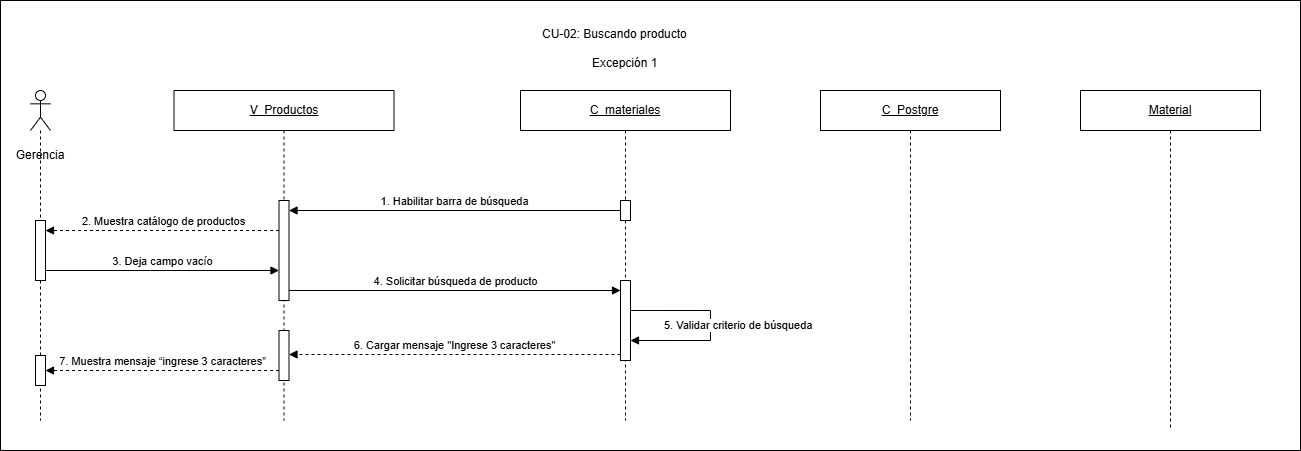

The diagram above was exported from draw.io. Its source (the exported page's mxGraphModel, read from the mxfile embedded in the PNG):
<mxGraphModel dx="1336" dy="791" grid="1" gridSize="10" guides="1" tooltips="1" connect="1" arrows="1" fold="1" page="1" pageScale="1" pageWidth="827" pageHeight="1169" math="0" shadow="0">
  <root>
    <mxCell id="0" />
    <mxCell id="1" parent="0" />
    <mxCell id="D-7yaQk4Tf63xl0iYnqC-1" parent="1" style="rounded=0;whiteSpace=wrap;html=1;" value="" vertex="1">
      <mxGeometry height="450" width="1300" x="360" y="230" as="geometry" />
    </mxCell>
    <mxCell id="D-7yaQk4Tf63xl0iYnqC-2" parent="1" style="shape=umlLifeline;perimeter=lifelinePerimeter;whiteSpace=wrap;html=1;container=1;dropTarget=0;collapsible=0;recursiveResize=0;outlineConnect=0;portConstraint=eastwest;" value="&lt;u&gt;V_Productos&lt;/u&gt;" vertex="1">
      <mxGeometry height="330" width="220" x="533.5" y="320" as="geometry" />
    </mxCell>
    <mxCell id="D-7yaQk4Tf63xl0iYnqC-3" parent="D-7yaQk4Tf63xl0iYnqC-2" style="html=1;points=[[0,0,0,0,5],[0,1,0,0,-5],[1,0,0,0,5],[1,1,0,0,-5]];perimeter=orthogonalPerimeter;outlineConnect=0;targetShapes=umlLifeline;portConstraint=eastwest;newEdgeStyle={&quot;curved&quot;:0,&quot;rounded&quot;:0};" value="" vertex="1">
      <mxGeometry height="100" width="10" x="105" y="110" as="geometry" />
    </mxCell>
    <mxCell id="FytNu_QDsJjLM0o48PvP-4" parent="D-7yaQk4Tf63xl0iYnqC-2" style="html=1;points=[[0,0,0,0,5],[0,1,0,0,-5],[1,0,0,0,5],[1,1,0,0,-5]];perimeter=orthogonalPerimeter;outlineConnect=0;targetShapes=umlLifeline;portConstraint=eastwest;newEdgeStyle={&quot;curved&quot;:0,&quot;rounded&quot;:0};" value="" vertex="1">
      <mxGeometry height="50" width="10" x="105" y="240" as="geometry" />
    </mxCell>
    <mxCell id="D-7yaQk4Tf63xl0iYnqC-4" parent="1" style="shape=umlLifeline;perimeter=lifelinePerimeter;whiteSpace=wrap;html=1;container=1;dropTarget=0;collapsible=0;recursiveResize=0;outlineConnect=0;portConstraint=eastwest;" value="&lt;u&gt;C_&lt;/u&gt;&lt;u&gt;materiales&lt;/u&gt;" vertex="1">
      <mxGeometry height="330" width="210" x="880" y="320" as="geometry" />
    </mxCell>
    <mxCell id="D-7yaQk4Tf63xl0iYnqC-5" parent="D-7yaQk4Tf63xl0iYnqC-4" style="html=1;points=[[0,0,0,0,5],[0,1,0,0,-5],[1,0,0,0,5],[1,1,0,0,-5]];perimeter=orthogonalPerimeter;outlineConnect=0;targetShapes=umlLifeline;portConstraint=eastwest;newEdgeStyle={&quot;curved&quot;:0,&quot;rounded&quot;:0};" value="" vertex="1">
      <mxGeometry height="20" width="10" x="100" y="110" as="geometry" />
    </mxCell>
    <mxCell id="FytNu_QDsJjLM0o48PvP-3" parent="D-7yaQk4Tf63xl0iYnqC-4" style="html=1;points=[[0,0,0,0,5],[0,1,0,0,-5],[1,0,0,0,5],[1,1,0,0,-5]];perimeter=orthogonalPerimeter;outlineConnect=0;targetShapes=umlLifeline;portConstraint=eastwest;newEdgeStyle={&quot;curved&quot;:0,&quot;rounded&quot;:0};" value="" vertex="1">
      <mxGeometry height="80" width="10" x="100" y="190" as="geometry" />
    </mxCell>
    <mxCell id="D-7yaQk4Tf63xl0iYnqC-8" parent="1" style="shape=umlLifeline;perimeter=lifelinePerimeter;whiteSpace=wrap;html=1;container=1;dropTarget=0;collapsible=0;recursiveResize=0;outlineConnect=0;portConstraint=eastwest;participant=umlActor;" value="" vertex="1">
      <mxGeometry height="330" width="20" x="390" y="320" as="geometry" />
    </mxCell>
    <mxCell id="D-7yaQk4Tf63xl0iYnqC-9" parent="D-7yaQk4Tf63xl0iYnqC-8" style="html=1;points=[[0,0,0,0,5],[0,1,0,0,-5],[1,0,0,0,5],[1,1,0,0,-5]];perimeter=orthogonalPerimeter;outlineConnect=0;targetShapes=umlLifeline;portConstraint=eastwest;newEdgeStyle={&quot;curved&quot;:0,&quot;rounded&quot;:0};" value="" vertex="1">
      <mxGeometry height="60" width="10" x="5" y="130" as="geometry" />
    </mxCell>
    <mxCell id="FytNu_QDsJjLM0o48PvP-5" parent="D-7yaQk4Tf63xl0iYnqC-8" style="html=1;points=[[0,0,0,0,5],[0,1,0,0,-5],[1,0,0,0,5],[1,1,0,0,-5]];perimeter=orthogonalPerimeter;outlineConnect=0;targetShapes=umlLifeline;portConstraint=eastwest;newEdgeStyle={&quot;curved&quot;:0,&quot;rounded&quot;:0};" value="" vertex="1">
      <mxGeometry height="30" width="10" x="5" y="265" as="geometry" />
    </mxCell>
    <mxCell id="D-7yaQk4Tf63xl0iYnqC-10" parent="1" style="text;html=1;whiteSpace=wrap;strokeColor=none;fillColor=none;align=center;verticalAlign=middle;rounded=0;" value="Gerencia" vertex="1">
      <mxGeometry height="30" width="80" x="360" y="370" as="geometry" />
    </mxCell>
    <mxCell id="D-7yaQk4Tf63xl0iYnqC-12" edge="1" parent="1" style="html=1;verticalAlign=bottom;endArrow=block;curved=0;rounded=0;" value="1. Habilitar barra de búsqueda">
      <mxGeometry relative="1" x="0.0018" as="geometry">
        <mxPoint as="offset" />
        <mxPoint x="980" y="440" as="sourcePoint" />
        <mxPoint x="648.5" y="440" as="targetPoint" />
      </mxGeometry>
    </mxCell>
    <mxCell id="D-7yaQk4Tf63xl0iYnqC-13" edge="1" parent="1" style="html=1;verticalAlign=bottom;endArrow=block;curved=0;rounded=0;dashed=1;" value="2. Muestra catálogo de productos">
      <mxGeometry relative="1" x="-0.0068" as="geometry">
        <mxPoint as="offset" />
        <mxPoint x="638.5" y="460" as="sourcePoint" />
        <mxPoint x="405" y="460" as="targetPoint" />
      </mxGeometry>
    </mxCell>
    <mxCell id="D-7yaQk4Tf63xl0iYnqC-14" edge="1" parent="1" source="D-7yaQk4Tf63xl0iYnqC-9" style="html=1;verticalAlign=bottom;endArrow=block;curved=0;rounded=0;" target="D-7yaQk4Tf63xl0iYnqC-3" value="3. Deja campo vacío">
      <mxGeometry relative="1" as="geometry">
        <mxPoint as="offset" />
        <Array as="points">
          <mxPoint x="510" y="500" />
        </Array>
        <mxPoint x="410" y="529.6399999999999" as="sourcePoint" />
        <mxPoint x="630" y="530" as="targetPoint" />
      </mxGeometry>
    </mxCell>
    <mxCell id="D-7yaQk4Tf63xl0iYnqC-15" edge="1" parent="1" style="html=1;verticalAlign=bottom;endArrow=block;rounded=0;" value="4. Solicitar búsqueda de producto">
      <mxGeometry relative="1" as="geometry">
        <mxPoint as="offset" />
        <mxPoint x="648.5" y="520" as="sourcePoint" />
        <mxPoint x="980" y="520" as="targetPoint" />
      </mxGeometry>
    </mxCell>
    <mxCell id="D-7yaQk4Tf63xl0iYnqC-16" edge="1" parent="1" style="html=1;align=left;spacingLeft=2;endArrow=block;rounded=0;edgeStyle=orthogonalEdgeStyle;curved=0;" value="5. Validar criterio de búsqueda">
      <mxGeometry relative="1" x="0.6842" y="-15" as="geometry">
        <mxPoint as="offset" />
        <Array as="points">
          <mxPoint x="1070" y="539.99" />
          <mxPoint x="1070" y="569.99" />
        </Array>
        <mxPoint x="990" y="539.99" as="sourcePoint" />
        <mxPoint x="990" y="569.99" as="targetPoint" />
      </mxGeometry>
    </mxCell>
    <mxCell id="D-7yaQk4Tf63xl0iYnqC-17" edge="1" parent="1" style="html=1;verticalAlign=bottom;endArrow=block;curved=0;rounded=0;dashed=1;" value="6.&amp;nbsp;Cargar mensaje &quot;Ingrese 3 caracteres&quot;">
      <mxGeometry relative="1" x="0.0025" as="geometry">
        <mxPoint as="offset" />
        <mxPoint x="980" y="584" as="sourcePoint" />
        <mxPoint x="648.5" y="584" as="targetPoint" />
      </mxGeometry>
    </mxCell>
    <mxCell id="D-7yaQk4Tf63xl0iYnqC-18" edge="1" parent="1" source="FytNu_QDsJjLM0o48PvP-4" style="html=1;verticalAlign=bottom;endArrow=block;curved=0;rounded=0;dashed=1;" target="FytNu_QDsJjLM0o48PvP-5" value="7. Muestra mensaje “ingrese 3 caracteres”">
      <mxGeometry relative="1" as="geometry">
        <mxPoint as="offset" />
        <Array as="points">
          <mxPoint x="600" y="600" />
        </Array>
        <mxPoint x="634" y="610" as="sourcePoint" />
        <mxPoint x="414" y="610" as="targetPoint" />
      </mxGeometry>
    </mxCell>
    <mxCell id="qKmpt3W3_qpQMCCz7V8g-1" parent="1" style="text;whiteSpace=wrap;html=1;" value="CU-02: Buscando producto&lt;div&gt;&lt;br&gt;&lt;div&gt;&amp;nbsp; &amp;nbsp; &amp;nbsp; &amp;nbsp; &amp;nbsp; &amp;nbsp; &amp;nbsp; &amp;nbsp;Excepción 1&lt;/div&gt;&lt;/div&gt;" vertex="1">
      <mxGeometry height="40" width="180" x="900" y="250" as="geometry" />
    </mxCell>
    <mxCell id="xdOIASVQLsJgJr4k6yrv-1" parent="1" style="shape=umlLifeline;perimeter=lifelinePerimeter;whiteSpace=wrap;html=1;container=1;dropTarget=0;collapsible=0;recursiveResize=0;outlineConnect=0;portConstraint=eastwest;" value="&lt;u&gt;C_&lt;/u&gt;&lt;u&gt;Postgre&lt;/u&gt;" vertex="1">
      <mxGeometry height="330" width="180" x="1180" y="320" as="geometry" />
    </mxCell>
    <mxCell id="FytNu_QDsJjLM0o48PvP-1" parent="1" style="shape=umlLifeline;perimeter=lifelinePerimeter;whiteSpace=wrap;html=1;container=1;dropTarget=0;collapsible=0;recursiveResize=0;outlineConnect=0;portConstraint=eastwest;" value="&lt;u&gt;Material&lt;/u&gt;" vertex="1">
      <mxGeometry height="340" width="180" x="1440" y="320" as="geometry" />
    </mxCell>
  </root>
</mxGraphModel>